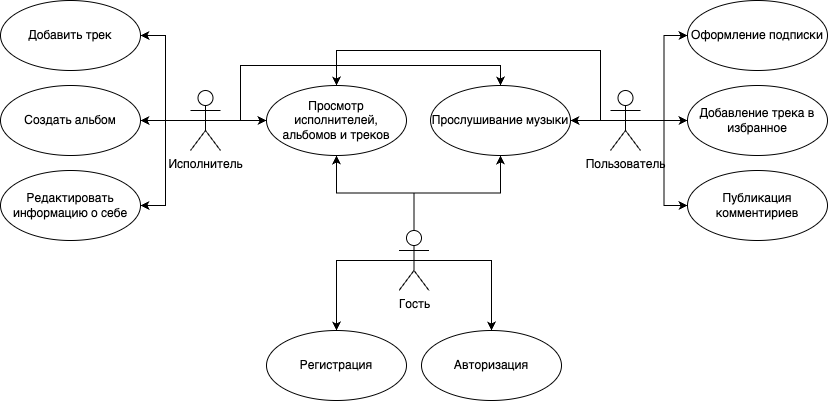

The diagram above was exported from draw.io. Its source (the exported page's mxGraphModel, read from the mxfile embedded in the PNG):
<mxGraphModel dx="984" dy="718" grid="1" gridSize="10" guides="1" tooltips="1" connect="1" arrows="1" fold="1" page="1" pageScale="1" pageWidth="827" pageHeight="1169" math="0" shadow="0">
  <root>
    <mxCell id="0" />
    <mxCell id="1" parent="0" />
    <mxCell id="2" style="edgeStyle=orthogonalEdgeStyle;rounded=0;orthogonalLoop=1;jettySize=auto;html=1;exitX=0.5;exitY=0.5;exitDx=0;exitDy=0;exitPerimeter=0;entryX=1;entryY=0.5;entryDx=0;entryDy=0;" edge="1" source="7" target="19" parent="1">
      <mxGeometry relative="1" as="geometry" />
    </mxCell>
    <mxCell id="3" style="edgeStyle=orthogonalEdgeStyle;rounded=0;orthogonalLoop=1;jettySize=auto;html=1;exitX=0.5;exitY=0.5;exitDx=0;exitDy=0;exitPerimeter=0;entryX=1;entryY=0.5;entryDx=0;entryDy=0;" edge="1" source="7" target="20" parent="1">
      <mxGeometry relative="1" as="geometry" />
    </mxCell>
    <mxCell id="4" style="edgeStyle=orthogonalEdgeStyle;rounded=0;orthogonalLoop=1;jettySize=auto;html=1;exitX=0.5;exitY=0.5;exitDx=0;exitDy=0;exitPerimeter=0;entryX=1;entryY=0.5;entryDx=0;entryDy=0;" edge="1" source="7" target="21" parent="1">
      <mxGeometry relative="1" as="geometry" />
    </mxCell>
    <mxCell id="5" style="edgeStyle=orthogonalEdgeStyle;rounded=0;orthogonalLoop=1;jettySize=auto;html=1;exitX=0.5;exitY=0.5;exitDx=0;exitDy=0;exitPerimeter=0;entryX=0;entryY=0.5;entryDx=0;entryDy=0;" edge="1" source="7" target="28" parent="1">
      <mxGeometry relative="1" as="geometry" />
    </mxCell>
    <mxCell id="6" style="edgeStyle=orthogonalEdgeStyle;rounded=0;orthogonalLoop=1;jettySize=auto;html=1;exitX=0.5;exitY=0.5;exitDx=0;exitDy=0;exitPerimeter=0;entryX=0.5;entryY=0;entryDx=0;entryDy=0;" edge="1" source="7" target="27" parent="1">
      <mxGeometry relative="1" as="geometry">
        <Array as="points">
          <mxPoint x="240" y="340" />
          <mxPoint x="240" y="285" />
          <mxPoint x="500" y="285" />
        </Array>
      </mxGeometry>
    </mxCell>
    <mxCell id="7" value="Исполнитель" style="shape=umlActor;verticalLabelPosition=bottom;verticalAlign=top;html=1;" vertex="1" parent="1">
      <mxGeometry x="190" y="310" width="30" height="60" as="geometry" />
    </mxCell>
    <mxCell id="8" style="edgeStyle=orthogonalEdgeStyle;rounded=0;orthogonalLoop=1;jettySize=auto;html=1;exitX=0.5;exitY=0.5;exitDx=0;exitDy=0;exitPerimeter=0;entryX=1;entryY=0.5;entryDx=0;entryDy=0;" edge="1" source="13" target="27" parent="1">
      <mxGeometry relative="1" as="geometry" />
    </mxCell>
    <mxCell id="9" style="edgeStyle=orthogonalEdgeStyle;rounded=0;orthogonalLoop=1;jettySize=auto;html=1;exitX=0.5;exitY=0.5;exitDx=0;exitDy=0;exitPerimeter=0;entryX=0.5;entryY=0;entryDx=0;entryDy=0;" edge="1" source="13" target="28" parent="1">
      <mxGeometry relative="1" as="geometry">
        <Array as="points">
          <mxPoint x="600" y="340" />
          <mxPoint x="600" y="270" />
          <mxPoint x="336" y="270" />
        </Array>
      </mxGeometry>
    </mxCell>
    <mxCell id="10" style="edgeStyle=orthogonalEdgeStyle;rounded=0;orthogonalLoop=1;jettySize=auto;html=1;exitX=0.5;exitY=0.5;exitDx=0;exitDy=0;exitPerimeter=0;entryX=0;entryY=0.5;entryDx=0;entryDy=0;" edge="1" source="13" target="22" parent="1">
      <mxGeometry relative="1" as="geometry" />
    </mxCell>
    <mxCell id="11" style="edgeStyle=orthogonalEdgeStyle;rounded=0;orthogonalLoop=1;jettySize=auto;html=1;exitX=0.5;exitY=0.5;exitDx=0;exitDy=0;exitPerimeter=0;entryX=0;entryY=0.5;entryDx=0;entryDy=0;" edge="1" source="13" target="23" parent="1">
      <mxGeometry relative="1" as="geometry" />
    </mxCell>
    <mxCell id="12" style="edgeStyle=orthogonalEdgeStyle;rounded=0;orthogonalLoop=1;jettySize=auto;html=1;exitX=0.5;exitY=0.5;exitDx=0;exitDy=0;exitPerimeter=0;entryX=0;entryY=0.5;entryDx=0;entryDy=0;" edge="1" source="13" target="24" parent="1">
      <mxGeometry relative="1" as="geometry" />
    </mxCell>
    <mxCell id="13" value="Пользователь" style="shape=umlActor;verticalLabelPosition=bottom;verticalAlign=top;html=1;" vertex="1" parent="1">
      <mxGeometry x="610" y="310" width="30" height="60" as="geometry" />
    </mxCell>
    <mxCell id="14" style="edgeStyle=orthogonalEdgeStyle;rounded=0;orthogonalLoop=1;jettySize=auto;html=1;" edge="1" source="18" target="28" parent="1">
      <mxGeometry relative="1" as="geometry" />
    </mxCell>
    <mxCell id="15" style="edgeStyle=orthogonalEdgeStyle;rounded=0;orthogonalLoop=1;jettySize=auto;html=1;exitX=0.5;exitY=0;exitDx=0;exitDy=0;exitPerimeter=0;" edge="1" source="18" target="27" parent="1">
      <mxGeometry relative="1" as="geometry" />
    </mxCell>
    <mxCell id="16" style="edgeStyle=orthogonalEdgeStyle;rounded=0;orthogonalLoop=1;jettySize=auto;html=1;exitX=0.5;exitY=0.5;exitDx=0;exitDy=0;exitPerimeter=0;entryX=0.5;entryY=0;entryDx=0;entryDy=0;" edge="1" source="18" target="25" parent="1">
      <mxGeometry relative="1" as="geometry">
        <Array as="points">
          <mxPoint x="336" y="480" />
        </Array>
      </mxGeometry>
    </mxCell>
    <mxCell id="17" style="edgeStyle=orthogonalEdgeStyle;rounded=0;orthogonalLoop=1;jettySize=auto;html=1;exitX=0.5;exitY=0.5;exitDx=0;exitDy=0;exitPerimeter=0;entryX=0.5;entryY=0;entryDx=0;entryDy=0;" edge="1" source="18" target="26" parent="1">
      <mxGeometry relative="1" as="geometry">
        <Array as="points">
          <mxPoint x="491" y="480" />
        </Array>
      </mxGeometry>
    </mxCell>
    <mxCell id="18" value="Гость" style="shape=umlActor;verticalLabelPosition=bottom;verticalAlign=top;html=1;" vertex="1" parent="1">
      <mxGeometry x="398.5" y="450" width="30" height="60" as="geometry" />
    </mxCell>
    <mxCell id="19" value="Добавить трек" style="ellipse;whiteSpace=wrap;html=1;" vertex="1" parent="1">
      <mxGeometry y="220" width="140" height="70" as="geometry" />
    </mxCell>
    <mxCell id="20" value="Создать альбом" style="ellipse;whiteSpace=wrap;html=1;" vertex="1" parent="1">
      <mxGeometry y="305" width="140" height="70" as="geometry" />
    </mxCell>
    <mxCell id="21" value="Редактировать информацию о себе" style="ellipse;whiteSpace=wrap;html=1;" vertex="1" parent="1">
      <mxGeometry y="390" width="140" height="70" as="geometry" />
    </mxCell>
    <mxCell id="22" value="Оформление подписки" style="ellipse;whiteSpace=wrap;html=1;" vertex="1" parent="1">
      <mxGeometry x="687" y="220" width="140" height="70" as="geometry" />
    </mxCell>
    <mxCell id="23" value="Добавление трека в избранное" style="ellipse;whiteSpace=wrap;html=1;" vertex="1" parent="1">
      <mxGeometry x="687" y="305" width="140" height="70" as="geometry" />
    </mxCell>
    <mxCell id="24" value="Публикация комментириев" style="ellipse;whiteSpace=wrap;html=1;" vertex="1" parent="1">
      <mxGeometry x="687" y="390" width="140" height="70" as="geometry" />
    </mxCell>
    <mxCell id="25" value="Регистрация" style="ellipse;whiteSpace=wrap;html=1;" vertex="1" parent="1">
      <mxGeometry x="266" y="550" width="140" height="70" as="geometry" />
    </mxCell>
    <mxCell id="26" value="Авторизация" style="ellipse;whiteSpace=wrap;html=1;" vertex="1" parent="1">
      <mxGeometry x="421" y="550" width="140" height="70" as="geometry" />
    </mxCell>
    <mxCell id="27" value="Прослушивание музыки" style="ellipse;whiteSpace=wrap;html=1;" vertex="1" parent="1">
      <mxGeometry x="430" y="305" width="140" height="70" as="geometry" />
    </mxCell>
    <mxCell id="28" value="Просмотр исполнителей, альбомов и треков" style="ellipse;whiteSpace=wrap;html=1;" vertex="1" parent="1">
      <mxGeometry x="266" y="305" width="140" height="70" as="geometry" />
    </mxCell>
  </root>
</mxGraphModel>